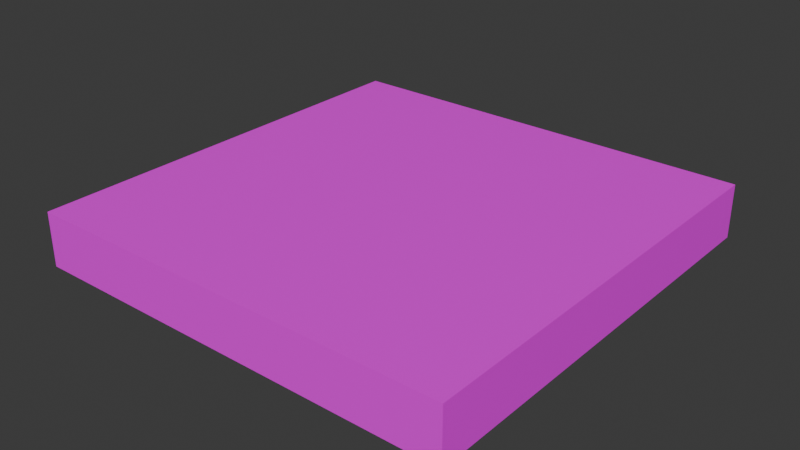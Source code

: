 # Source: Board.blend  (saved by Blender 4.1.24; exported with 4.5.12 LTS)
import bpy
from mathutils import Matrix  # noqa: F401  (used for matrix-valued properties, if any)

bpy.ops.wm.read_factory_settings(use_empty=True)
scene = bpy.context.scene
scene.name = 'Scene'

# ---- collections
col_collection = bpy.data.collections.new('Collection'); scene.collection.children.link(col_collection)

# ---- images (referenced by path relative to the original .blend; pixels are not part of the script)
import os
ASSET_DIR = os.environ.get("B2B_ASSET_DIR", "")  # directory of the original .blend (textures are referenced by path, not embedded)
HERE = os.path.dirname(os.path.abspath(__file__))  # packed textures are extracted next to this script under _unpacked/

def load_image(name, relpath, width, height, colorspace="sRGB"):
    """Load a texture the original file referenced (path relative to the .blend, or extracted next to this script)."""
    p = next((c for c in (os.path.join(HERE, relpath), os.path.join(ASSET_DIR, relpath)) if relpath and os.path.exists(c)), "")
    if p:
        img = bpy.data.images.load(p, check_existing=True)
        img.name = name
    else:  # same state as the original file: an image datablock whose file is absent (Cycles renders it pink)
        img = bpy.data.images.new(name, width, height)
        img.source = "FILE"
        img.filepath = "//" + (relpath or name)
    img.colorspace_settings.name = colorspace
    return img
img_imphenziapalette01_png = load_image('ImphenziaPalette01.png', 'ImphenziaPalette01.png', 1024, 1024, 'sRGB')

# ---- materials (node trees are filled in below, after node groups)
mat_material_001 = bpy.data.materials.new('Material.001')
mat_material_001.use_transparent_shadow = False

# ---- material node trees
mat_material_001.use_nodes = True; mat_material_001.node_tree.nodes.clear()
_N = mat_material_001.node_tree.nodes; _L = mat_material_001.node_tree.links
n0 = _N.new('ShaderNodeBsdfPrincipled'); n0.name = 'Principled BSDF'; n0.location = (10, 300)
n1 = _N.new('ShaderNodeOutputMaterial'); n1.name = 'Material Output'; n1.location = (300, 300)
n2 = _N.new('ShaderNodeTexImage'); n2.name = 'Image Texture'; n2.location = (-460, 98)
n2.image = img_imphenziapalette01_png
n2.interpolation = 'Closest'
_L.new(n0.outputs[0], n1.inputs[0])
_L.new(n2.outputs[0], n0.inputs[0])
n1.is_active_output = True

# ---- world
world_world = bpy.data.worlds.new('World'); scene.world = world_world
world_world.use_nodes = True; world_world.node_tree.nodes.clear()
_N = world_world.node_tree.nodes; _L = world_world.node_tree.links
n0 = _N.new('ShaderNodeOutputWorld'); n0.name = 'World Output'; n0.location = (300, 300)
n1 = _N.new('ShaderNodeBackground'); n1.name = 'Background'; n1.location = (10, 300)
n1.inputs[0].default_value = (0.05088, 0.05088, 0.05088, 1.0)
_L.new(n1.outputs[0], n0.inputs[0])
n0.is_active_output = True
world_world.color = (0.05088, 0.05088, 0.05088)
world_world.use_sun_shadow = False
world_world.sun_shadow_jitter_overblur = 0.0

# ---- meshes
me_cube_001 = bpy.data.meshes.new('Cube.001')
me_cube_001.from_pydata([(-4.0, -4.0, -0.5), (-4.0, -4.0, 0.5), (-4.0, 4.0, -0.5), (-4.0, 4.0, 0.5), (4.0, -4.0, -0.5), (4.0, -4.0, 0.5), (4.0, 4.0, -0.5), (4.0, 4.0, 0.5), (-4.0, 3.0, -0.5), (-4.0, 2.0, -0.5), (-4.0, 1.0, -0.5), (-4.0, 0.0, -0.5), (-4.0, -1.0, -0.5), (-4.0, -2.0, -0.5), (-4.0, -3.0, -0.5), (-4.0, -3.0, 0.5), (-4.0, -2.0, 0.5), (-4.0, -1.0, 0.5), (-4.0, 0.0, 0.5), (-4.0, 1.0, 0.5), (-4.0, 2.0, 0.5), (-4.0, 3.0, 0.5), (4.0, -3.0, -0.5), (4.0, -2.0, -0.5), (4.0, -1.0, -0.5), (4.0, 0.0, -0.5), (4.0, 1.0, -0.5), (4.0, 2.0, -0.5), (4.0, 3.0, -0.5), (4.0, 3.0, 0.5), (4.0, 2.0, 0.5), (4.0, 1.0, 0.5), (4.0, 0.0, 0.5), (4.0, -1.0, 0.5), (4.0, -2.0, 0.5), (4.0, -3.0, 0.5), (3.0, 4.0, -0.5), (2.0, 4.0, -0.5), (1.0, 4.0, -0.5), (0.0, 4.0, -0.5), (-1.0, 4.0, -0.5), (-2.0, 4.0, -0.5), (-3.0, 4.0, -0.5), (-3.0, 4.0, 0.5), (-2.0, 4.0, 0.5), (-1.0, 4.0, 0.5), (0.0, 4.0, 0.5), (1.0, 4.0, 0.5), (2.0, 4.0, 0.5), (3.0, 4.0, 0.5), (-3.0, -4.0, -0.5), (-2.0, -4.0, -0.5), (-1.0, -4.0, -0.5), (0.0, -4.0, -0.5), (1.0, -4.0, -0.5), (2.0, -4.0, -0.5), (3.0, -4.0, -0.5), (3.0, -4.0, 0.5), (2.0, -4.0, 0.5), (1.0, -4.0, 0.5), (0.0, -4.0, 0.5), (-1.0, -4.0, 0.5), (-2.0, -4.0, 0.5), (-3.0, -4.0, 0.5), (-3.0, 3.0, 0.5), (-2.0, 3.0, 0.5), (-1.0, 3.0, 0.5), (0.0, 3.0, 0.5), (1.0, 3.0, 0.5), (2.0, 3.0, 0.5), (3.0, 3.0, 0.5), (-3.0, 2.0, 0.5), (-2.0, 2.0, 0.5), (-1.0, 2.0, 0.5), (0.0, 2.0, 0.5), (1.0, 2.0, 0.5), (2.0, 2.0, 0.5), (3.0, 2.0, 0.5), (-3.0, 1.0, 0.5), (-2.0, 1.0, 0.5), (-1.0, 1.0, 0.5), (0.0, 1.0, 0.5), (1.0, 1.0, 0.5), (2.0, 1.0, 0.5), (3.0, 1.0, 0.5), (-3.0, 0.0, 0.5), (-2.0, 0.0, 0.5), (-1.0, 0.0, 0.5), (0.0, 0.0, 0.5), (1.0, 0.0, 0.5), (2.0, 0.0, 0.5), (3.0, 0.0, 0.5), (-3.0, -1.0, 0.5), (-2.0, -1.0, 0.5), (-1.0, -1.0, 0.5), (0.0, -1.0, 0.5), (1.0, -1.0, 0.5), (2.0, -1.0, 0.5), (3.0, -1.0, 0.5), (-3.0, -2.0, 0.5), (-2.0, -2.0, 0.5), (-1.0, -2.0, 0.5), (0.0, -2.0, 0.5), (1.0, -2.0, 0.5), (2.0, -2.0, 0.5), (3.0, -2.0, 0.5), (-3.0, -3.0, 0.5), (-2.0, -3.0, 0.5), (-1.0, -3.0, 0.5), (0.0, -3.0, 0.5), (1.0, -3.0, 0.5), (2.0, -3.0, 0.5), (3.0, -3.0, 0.5), (3.0, 3.0, -0.5), (2.0, 3.0, -0.5), (1.0, 3.0, -0.5), (0.0, 3.0, -0.5), (-1.0, 3.0, -0.5), (-2.0, 3.0, -0.5), (-3.0, 3.0, -0.5), (3.0, 2.0, -0.5), (2.0, 2.0, -0.5), (1.0, 2.0, -0.5), (0.0, 2.0, -0.5), (-1.0, 2.0, -0.5), (-2.0, 2.0, -0.5), (-3.0, 2.0, -0.5), (3.0, 1.0, -0.5), (2.0, 1.0, -0.5), (1.0, 1.0, -0.5), (0.0, 1.0, -0.5), (-1.0, 1.0, -0.5), (-2.0, 1.0, -0.5), (-3.0, 1.0, -0.5), (3.0, 0.0, -0.5), (2.0, 0.0, -0.5), (1.0, 0.0, -0.5), (0.0, 0.0, -0.5), (-1.0, 0.0, -0.5), (-2.0, 0.0, -0.5), (-3.0, 0.0, -0.5), (3.0, -1.0, -0.5), (2.0, -1.0, -0.5), (1.0, -1.0, -0.5), (0.0, -1.0, -0.5), (-1.0, -1.0, -0.5), (-2.0, -1.0, -0.5), (-3.0, -1.0, -0.5), (3.0, -2.0, -0.5), (2.0, -2.0, -0.5), (1.0, -2.0, -0.5), (0.0, -2.0, -0.5), (-1.0, -2.0, -0.5), (-2.0, -2.0, -0.5), (-3.0, -2.0, -0.5), (3.0, -3.0, -0.5), (2.0, -3.0, -0.5), (1.0, -3.0, -0.5), (0.0, -3.0, -0.5), (-1.0, -3.0, -0.5), (-2.0, -3.0, -0.5), (-3.0, -3.0, -0.5)], [], [(8, 21, 3, 2), (36, 49, 7, 6), (22, 35, 5, 4), (50, 63, 1, 0), (155, 22, 4, 56), (106, 15, 1, 63), (43, 3, 21, 64), (64, 21, 20, 71), (71, 20, 19, 78), (78, 19, 18, 85), (85, 18, 17, 92), (92, 17, 16, 99), (99, 16, 15, 106), (36, 6, 28, 113), (113, 28, 27, 120), (120, 27, 26, 127), (127, 26, 25, 134), (134, 25, 24, 141), (141, 24, 23, 148), (148, 23, 22, 155), (6, 7, 29, 28), (28, 29, 30, 27), (27, 30, 31, 26), (26, 31, 32, 25), (25, 32, 33, 24), (24, 33, 34, 23), (23, 34, 35, 22), (0, 1, 15, 14), (14, 15, 16, 13), (13, 16, 17, 12), (12, 17, 18, 11), (11, 18, 19, 10), (10, 19, 20, 9), (9, 20, 21, 8), (13, 154, 161, 14), (154, 153, 160, 161), (153, 152, 159, 160), (152, 151, 158, 159), (151, 150, 157, 158), (150, 149, 156, 157), (149, 148, 155, 156), (12, 147, 154, 13), (147, 146, 153, 154), (146, 145, 152, 153), (145, 144, 151, 152), (144, 143, 150, 151), (143, 142, 149, 150), (142, 141, 148, 149), (11, 140, 147, 12), (140, 139, 146, 147), (139, 138, 145, 146), (138, 137, 144, 145), (137, 136, 143, 144), (136, 135, 142, 143), (135, 134, 141, 142), (10, 133, 140, 11), (133, 132, 139, 140), (132, 131, 138, 139), (131, 130, 137, 138), (130, 129, 136, 137), (129, 128, 135, 136), (128, 127, 134, 135), (9, 126, 133, 10), (126, 125, 132, 133), (125, 124, 131, 132), (124, 123, 130, 131), (123, 122, 129, 130), (122, 121, 128, 129), (121, 120, 127, 128), (8, 119, 126, 9), (119, 118, 125, 126), (118, 117, 124, 125), (117, 116, 123, 124), (116, 115, 122, 123), (115, 114, 121, 122), (114, 113, 120, 121), (2, 42, 119, 8), (42, 41, 118, 119), (41, 40, 117, 118), (40, 39, 116, 117), (39, 38, 115, 116), (38, 37, 114, 115), (37, 36, 113, 114), (34, 105, 112, 35), (105, 104, 111, 112), (104, 103, 110, 111), (103, 102, 109, 110), (102, 101, 108, 109), (101, 100, 107, 108), (100, 99, 106, 107), (33, 98, 105, 34), (98, 97, 104, 105), (97, 96, 103, 104), (96, 95, 102, 103), (95, 94, 101, 102), (94, 93, 100, 101), (93, 92, 99, 100), (32, 91, 98, 33), (91, 90, 97, 98), (90, 89, 96, 97), (89, 88, 95, 96), (88, 87, 94, 95), (87, 86, 93, 94), (86, 85, 92, 93), (31, 84, 91, 32), (84, 83, 90, 91), (83, 82, 89, 90), (82, 81, 88, 89), (81, 80, 87, 88), (80, 79, 86, 87), (79, 78, 85, 86), (30, 77, 84, 31), (77, 76, 83, 84), (76, 75, 82, 83), (75, 74, 81, 82), (74, 73, 80, 81), (73, 72, 79, 80), (72, 71, 78, 79), (29, 70, 77, 30), (70, 69, 76, 77), (69, 68, 75, 76), (68, 67, 74, 75), (67, 66, 73, 74), (66, 65, 72, 73), (65, 64, 71, 72), (7, 49, 70, 29), (49, 48, 69, 70), (48, 47, 68, 69), (47, 46, 67, 68), (46, 45, 66, 67), (45, 44, 65, 66), (44, 43, 64, 65), (35, 112, 57, 5), (112, 111, 58, 57), (111, 110, 59, 58), (110, 109, 60, 59), (109, 108, 61, 60), (108, 107, 62, 61), (107, 106, 63, 62), (14, 161, 50, 0), (161, 160, 51, 50), (160, 159, 52, 51), (159, 158, 53, 52), (158, 157, 54, 53), (157, 156, 55, 54), (156, 155, 56, 55), (4, 5, 57, 56), (56, 57, 58, 55), (55, 58, 59, 54), (54, 59, 60, 53), (53, 60, 61, 52), (52, 61, 62, 51), (51, 62, 63, 50), (2, 3, 43, 42), (42, 43, 44, 41), (41, 44, 45, 40), (40, 45, 46, 39), (39, 46, 47, 38), (38, 47, 48, 37), (37, 48, 49, 36)])
_uv = me_cube_001.uv_layers.new(name='UVMap')
_uv.uv.foreach_set('vector', [0.9491, 0.4318, 0.9491, 0.4318, 0.9491, 0.4318, 0.9491, 0.4318, 0.9491, 0.4318, 0.9491, 0.4318, 0.9491, 0.4318, 0.9491, 0.4318, 0.9491, 0.4318, 0.9491, 0.4318, 0.9491, 0.4318, 0.9491, 0.4318, 0.9491, 0.4318, 0.9491, 0.4318, 0.9491, 0.4318, 0.9491, 0.4318, 0.9491, 0.4318, 0.9491, 0.4318, 0.9491, 0.4318, 0.9491, 0.4318, 0.9398, 0.9093, 0.9398, 0.9093, 0.9398, 0.9093, 0.9398, 0.9093, 0.5615, 0.5496, 0.5615, 0.5496, 0.5615, 0.5496, 0.5615, 0.5496, 0.9398, 0.9093, 0.9398, 0.9093, 0.9398, 0.9093, 0.9398, 0.9093, 0.5615, 0.5496, 0.5615, 0.5496, 0.5615, 0.5496, 0.5615, 0.5496, 0.9398, 0.9093, 0.9398, 0.9093, 0.9398, 0.9093, 0.9398, 0.9093, 0.5615, 0.5496, 0.5615, 0.5496, 0.5615, 0.5496, 0.5615, 0.5496, 0.9398, 0.9093, 0.9398, 0.9093, 0.9398, 0.9093, 0.9398, 0.9093, 0.5615, 0.5496, 0.5615, 0.5496, 0.5615, 0.5496, 0.5615, 0.5496, 0.9491, 0.4318, 0.9491, 0.4318, 0.9491, 0.4318, 0.9491, 0.4318, 0.9491, 0.4318, 0.9491, 0.4318, 0.9491, 0.4318, 0.9491, 0.4318, 0.9491, 0.4318, 0.9491, 0.4318, 0.9491, 0.4318, 0.9491, 0.4318, 0.9491, 0.4318, 0.9491, 0.4318, 0.9491, 0.4318, 0.9491, 0.4318, 0.9491, 0.4318, 0.9491, 0.4318, 0.9491, 0.4318, 0.9491, 0.4318, 0.9491, 0.4318, 0.9491, 0.4318, 0.9491, 0.4318, 0.9491, 0.4318, 0.9491, 0.4318, 0.9491, 0.4318, 0.9491, 0.4318, 0.9491, 0.4318, 0.9491, 0.4318, 0.9491, 0.4318, 0.9491, 0.4318, 0.9491, 0.4318, 0.9491, 0.4318, 0.9491, 0.4318, 0.9491, 0.4318, 0.9491, 0.4318, 0.9491, 0.4318, 0.9491, 0.4318, 0.9491, 0.4318, 0.9491, 0.4318, 0.9491, 0.4318, 0.9491, 0.4318, 0.9491, 0.4318, 0.9491, 0.4318, 0.9491, 0.4318, 0.9491, 0.4318, 0.9491, 0.4318, 0.9491, 0.4318, 0.9491, 0.4318, 0.9491, 0.4318, 0.9491, 0.4318, 0.9491, 0.4318, 0.9491, 0.4318, 0.9491, 0.4318, 0.9491, 0.4318, 0.9491, 0.4318, 0.9491, 0.4318, 0.9491, 0.4318, 0.9491, 0.4318, 0.9491, 0.4318, 0.9491, 0.4318, 0.9491, 0.4318, 0.9491, 0.4318, 0.9491, 0.4318, 0.9491, 0.4318, 0.9491, 0.4318, 0.9491, 0.4318, 0.9491, 0.4318, 0.9491, 0.4318, 0.9491, 0.4318, 0.9491, 0.4318, 0.9491, 0.4318, 0.9491, 0.4318, 0.9491, 0.4318, 0.9491, 0.4318, 0.9491, 0.4318, 0.9491, 0.4318, 0.9491, 0.4318, 0.9491, 0.4318, 0.9491, 0.4318, 0.9491, 0.4318, 0.9491, 0.4318, 0.9491, 0.4318, 0.9491, 0.4318, 0.9491, 0.4318, 0.9491, 0.4318, 0.9491, 0.4318, 0.9491, 0.4318, 0.9491, 0.4318, 0.9491, 0.4318, 0.9491, 0.4318, 0.9491, 0.4318, 0.9491, 0.4318, 0.9491, 0.4318, 0.9491, 0.4318, 0.9491, 0.4318, 0.9491, 0.4318, 0.9491, 0.4318, 0.9491, 0.4318, 0.9491, 0.4318, 0.9491, 0.4318, 0.9491, 0.4318, 0.9491, 0.4318, 0.9491, 0.4318, 0.9491, 0.4318, 0.9491, 0.4318, 0.9491, 0.4318, 0.9491, 0.4318, 0.9491, 0.4318, 0.9491, 0.4318, 0.9491, 0.4318, 0.9491, 0.4318, 0.9491, 0.4318, 0.9491, 0.4318, 0.9491, 0.4318, 0.9491, 0.4318, 0.9491, 0.4318, 0.9491, 0.4318, 0.9491, 0.4318, 0.9491, 0.4318, 0.9491, 0.4318, 0.9491, 0.4318, 0.9491, 0.4318, 0.9491, 0.4318, 0.9491, 0.4318, 0.9491, 0.4318, 0.9491, 0.4318, 0.9491, 0.4318, 0.9491, 0.4318, 0.9491, 0.4318, 0.9491, 0.4318, 0.9491, 0.4318, 0.9491, 0.4318, 0.9491, 0.4318, 0.9491, 0.4318, 0.9491, 0.4318, 0.9491, 0.4318, 0.9491, 0.4318, 0.9491, 0.4318, 0.9491, 0.4318, 0.9491, 0.4318, 0.9491, 0.4318, 0.9491, 0.4318, 0.9491, 0.4318, 0.9491, 0.4318, 0.9491, 0.4318, 0.9491, 0.4318, 0.9491, 0.4318, 0.9491, 0.4318, 0.9491, 0.4318, 0.9491, 0.4318, 0.9491, 0.4318, 0.9491, 0.4318, 0.9491, 0.4318, 0.9491, 0.4318, 0.9491, 0.4318, 0.9491, 0.4318, 0.9491, 0.4318, 0.9491, 0.4318, 0.9491, 0.4318, 0.9491, 0.4318, 0.9491, 0.4318, 0.9491, 0.4318, 0.9491, 0.4318, 0.9491, 0.4318, 0.9491, 0.4318, 0.9491, 0.4318, 0.9491, 0.4318, 0.9491, 0.4318, 0.9491, 0.4318, 0.9491, 0.4318, 0.9491, 0.4318, 0.9491, 0.4318, 0.9491, 0.4318, 0.9491, 0.4318, 0.9491, 0.4318, 0.9491, 0.4318, 0.9491, 0.4318, 0.9491, 0.4318, 0.9491, 0.4318, 0.9491, 0.4318, 0.9491, 0.4318, 0.9491, 0.4318, 0.9491, 0.4318, 0.9491, 0.4318, 0.9491, 0.4318, 0.9491, 0.4318, 0.9491, 0.4318, 0.9491, 0.4318, 0.9491, 0.4318, 0.9491, 0.4318, 0.9491, 0.4318, 0.9491, 0.4318, 0.9491, 0.4318, 0.9491, 0.4318, 0.9491, 0.4318, 0.9491, 0.4318, 0.9491, 0.4318, 0.9491, 0.4318, 0.9491, 0.4318, 0.9491, 0.4318, 0.9491, 0.4318, 0.9491, 0.4318, 0.9491, 0.4318, 0.9491, 0.4318, 0.9491, 0.4318, 0.9491, 0.4318, 0.9491, 0.4318, 0.9491, 0.4318, 0.9491, 0.4318, 0.9491, 0.4318, 0.9491, 0.4318, 0.9491, 0.4318, 0.9491, 0.4318, 0.9491, 0.4318, 0.9491, 0.4318, 0.9491, 0.4318, 0.9491, 0.4318, 0.9491, 0.4318, 0.9491, 0.4318, 0.9491, 0.4318, 0.9491, 0.4318, 0.9491, 0.4318, 0.9491, 0.4318, 0.9491, 0.4318, 0.9491, 0.4318, 0.9491, 0.4318, 0.9491, 0.4318, 0.9491, 0.4318, 0.9491, 0.4318, 0.9491, 0.4318, 0.9491, 0.4318, 0.9491, 0.4318, 0.9491, 0.4318, 0.9491, 0.4318, 0.9491, 0.4318, 0.9491, 0.4318, 0.9491, 0.4318, 0.9491, 0.4318, 0.9491, 0.4318, 0.9491, 0.4318, 0.9491, 0.4318, 0.9491, 0.4318, 0.9491, 0.4318, 0.9491, 0.4318, 0.9491, 0.4318, 0.9491, 0.4318, 0.9491, 0.4318, 0.9491, 0.4318, 0.9491, 0.4318, 0.9491, 0.4318, 0.9491, 0.4318, 0.9491, 0.4318, 0.9491, 0.4318, 0.9491, 0.4318, 0.9491, 0.4318, 0.9491, 0.4318, 0.9491, 0.4318, 0.9491, 0.4318, 0.9491, 0.4318, 0.9491, 0.4318, 0.9491, 0.4318, 0.9491, 0.4318, 0.9491, 0.4318, 0.9491, 0.4318, 0.9491, 0.4318, 0.9491, 0.4318, 0.9491, 0.4318, 0.9491, 0.4318, 0.9491, 0.4318, 0.9491, 0.4318, 0.9491, 0.4318, 0.9491, 0.4318, 0.9491, 0.4318, 0.9491, 0.4318, 0.9491, 0.4318, 0.9491, 0.4318, 0.9491, 0.4318, 0.9491, 0.4318, 0.9491, 0.4318, 0.9398, 0.9093, 0.9398, 0.9093, 0.9398, 0.9093, 0.9398, 0.9093, 0.5615, 0.5496, 0.5615, 0.5496, 0.5615, 0.5496, 0.5615, 0.5496, 0.9398, 0.9093, 0.9398, 0.9093, 0.9398, 0.9093, 0.9398, 0.9093, 0.5615, 0.5496, 0.5615, 0.5496, 0.5615, 0.5496, 0.5615, 0.5496, 0.9398, 0.9093, 0.9398, 0.9093, 0.9398, 0.9093, 0.9398, 0.9093, 0.5615, 0.5496, 0.5615, 0.5496, 0.5615, 0.5496, 0.5615, 0.5496, 0.9398, 0.9093, 0.9398, 0.9093, 0.9398, 0.9093, 0.9398, 0.9093, 0.5615, 0.5496, 0.5615, 0.5496, 0.5615, 0.5496, 0.5615, 0.5496, 0.9398, 0.9093, 0.9398, 0.9093, 0.9398, 0.9093, 0.9398, 0.9093, 0.5615, 0.5496, 0.5615, 0.5496, 0.5615, 0.5496, 0.5615, 0.5496, 0.9398, 0.9093, 0.9398, 0.9093, 0.9398, 0.9093, 0.9398, 0.9093, 0.5615, 0.5496, 0.5615, 0.5496, 0.5615, 0.5496, 0.5615, 0.5496, 0.9398, 0.9093, 0.9398, 0.9093, 0.9398, 0.9093, 0.9398, 0.9093, 0.5615, 0.5496, 0.5615, 0.5496, 0.5615, 0.5496, 0.5615, 0.5496, 0.9398, 0.9093, 0.9398, 0.9093, 0.9398, 0.9093, 0.9398, 0.9093, 0.5615, 0.5496, 0.5615, 0.5496, 0.5615, 0.5496, 0.5615, 0.5496, 0.9398, 0.9093, 0.9398, 0.9093, 0.9398, 0.9093, 0.9398, 0.9093, 0.5615, 0.5496, 0.5615, 0.5496, 0.5615, 0.5496, 0.5615, 0.5496, 0.9398, 0.9093, 0.9398, 0.9093, 0.9398, 0.9093, 0.9398, 0.9093, 0.5615, 0.5496, 0.5615, 0.5496, 0.5615, 0.5496, 0.5615, 0.5496, 0.9398, 0.9093, 0.9398, 0.9093, 0.9398, 0.9093, 0.9398, 0.9093, 0.5615, 0.5496, 0.5615, 0.5496, 0.5615, 0.5496, 0.5615, 0.5496, 0.9398, 0.9093, 0.9398, 0.9093, 0.9398, 0.9093, 0.9398, 0.9093, 0.5615, 0.5496, 0.5615, 0.5496, 0.5615, 0.5496, 0.5615, 0.5496, 0.9398, 0.9093, 0.9398, 0.9093, 0.9398, 0.9093, 0.9398, 0.9093, 0.5615, 0.5496, 0.5615, 0.5496, 0.5615, 0.5496, 0.5615, 0.5496, 0.9398, 0.9093, 0.9398, 0.9093, 0.9398, 0.9093, 0.9398, 0.9093, 0.5615, 0.5496, 0.5615, 0.5496, 0.5615, 0.5496, 0.5615, 0.5496, 0.9398, 0.9093, 0.9398, 0.9093, 0.9398, 0.9093, 0.9398, 0.9093, 0.5615, 0.5496, 0.5615, 0.5496, 0.5615, 0.5496, 0.5615, 0.5496, 0.9398, 0.9093, 0.9398, 0.9093, 0.9398, 0.9093, 0.9398, 0.9093, 0.5615, 0.5496, 0.5615, 0.5496, 0.5615, 0.5496, 0.5615, 0.5496, 0.9398, 0.9093, 0.9398, 0.9093, 0.9398, 0.9093, 0.9398, 0.9093, 0.5615, 0.5496, 0.5615, 0.5496, 0.5615, 0.5496, 0.5615, 0.5496, 0.9398, 0.9093, 0.9398, 0.9093, 0.9398, 0.9093, 0.9398, 0.9093, 0.5615, 0.5496, 0.5615, 0.5496, 0.5615, 0.5496, 0.5615, 0.5496, 0.9398, 0.9093, 0.9398, 0.9093, 0.9398, 0.9093, 0.9398, 0.9093, 0.5615, 0.5496, 0.5615, 0.5496, 0.5615, 0.5496, 0.5615, 0.5496, 0.9398, 0.9093, 0.9398, 0.9093, 0.9398, 0.9093, 0.9398, 0.9093, 0.5615, 0.5496, 0.5615, 0.5496, 0.5615, 0.5496, 0.5615, 0.5496, 0.9398, 0.9093, 0.9398, 0.9093, 0.9398, 0.9093, 0.9398, 0.9093, 0.5615, 0.5496, 0.5615, 0.5496, 0.5615, 0.5496, 0.5615, 0.5496, 0.9398, 0.9093, 0.9398, 0.9093, 0.9398, 0.9093, 0.9398, 0.9093, 0.5615, 0.5496, 0.5615, 0.5496, 0.5615, 0.5496, 0.5615, 0.5496, 0.9398, 0.9093, 0.9398, 0.9093, 0.9398, 0.9093, 0.9398, 0.9093, 0.5615, 0.5496, 0.5615, 0.5496, 0.5615, 0.5496, 0.5615, 0.5496, 0.9398, 0.9093, 0.9398, 0.9093, 0.9398, 0.9093, 0.9398, 0.9093, 0.5615, 0.5496, 0.5615, 0.5496, 0.5615, 0.5496, 0.5615, 0.5496, 0.9398, 0.9093, 0.9398, 0.9093, 0.9398, 0.9093, 0.9398, 0.9093, 0.5615, 0.5496, 0.5615, 0.5496, 0.5615, 0.5496, 0.5615, 0.5496, 0.9398, 0.9093, 0.9398, 0.9093, 0.9398, 0.9093, 0.9398, 0.9093, 0.5615, 0.5496, 0.5615, 0.5496, 0.5615, 0.5496, 0.5615, 0.5496, 0.9398, 0.9093, 0.9398, 0.9093, 0.9398, 0.9093, 0.9398, 0.9093, 0.5615, 0.5496, 0.5615, 0.5496, 0.5615, 0.5496, 0.5615, 0.5496, 0.9398, 0.9093, 0.9398, 0.9093, 0.9398, 0.9093, 0.9398, 0.9093, 0.5615, 0.5496, 0.5615, 0.5496, 0.5615, 0.5496, 0.5615, 0.5496, 0.9491, 0.4318, 0.9491, 0.4318, 0.9491, 0.4318, 0.9491, 0.4318, 0.9491, 0.4318, 0.9491, 0.4318, 0.9491, 0.4318, 0.9491, 0.4318, 0.9491, 0.4318, 0.9491, 0.4318, 0.9491, 0.4318, 0.9491, 0.4318, 0.9491, 0.4318, 0.9491, 0.4318, 0.9491, 0.4318, 0.9491, 0.4318, 0.9491, 0.4318, 0.9491, 0.4318, 0.9491, 0.4318, 0.9491, 0.4318, 0.9491, 0.4318, 0.9491, 0.4318, 0.9491, 0.4318, 0.9491, 0.4318, 0.9491, 0.4318, 0.9491, 0.4318, 0.9491, 0.4318, 0.9491, 0.4318, 0.9491, 0.4318, 0.9491, 0.4318, 0.9491, 0.4318, 0.9491, 0.4318, 0.9491, 0.4318, 0.9491, 0.4318, 0.9491, 0.4318, 0.9491, 0.4318, 0.9491, 0.4318, 0.9491, 0.4318, 0.9491, 0.4318, 0.9491, 0.4318, 0.9491, 0.4318, 0.9491, 0.4318, 0.9491, 0.4318, 0.9491, 0.4318, 0.9491, 0.4318, 0.9491, 0.4318, 0.9491, 0.4318, 0.9491, 0.4318, 0.9491, 0.4318, 0.9491, 0.4318, 0.9491, 0.4318, 0.9491, 0.4318, 0.9491, 0.4318, 0.9491, 0.4318, 0.9491, 0.4318, 0.9491, 0.4318, 0.9491, 0.4318, 0.9491, 0.4318, 0.9491, 0.4318, 0.9491, 0.4318, 0.9491, 0.4318, 0.9491, 0.4318, 0.9491, 0.4318, 0.9491, 0.4318, 0.9491, 0.4318, 0.9491, 0.4318, 0.9491, 0.4318, 0.9491, 0.4318, 0.9491, 0.4318, 0.9491, 0.4318, 0.9491, 0.4318, 0.9491, 0.4318, 0.9491, 0.4318, 0.9491, 0.4318, 0.9491, 0.4318, 0.9491, 0.4318, 0.9491, 0.4318, 0.9491, 0.4318, 0.9491, 0.4318, 0.9491, 0.4318, 0.9491, 0.4318, 0.9491, 0.4318, 0.9491, 0.4318, 0.9491, 0.4318])
me_cube_001.materials.append(mat_material_001)
me_cube_001.update()

# ---- objects
ob_board = bpy.data.objects.new('Board', me_cube_001)

# ---- transforms, parenting, visibility, modifiers, constraints
ob_board.location = (0.0, 0.0, 0.0)

# ---- collection membership
col_collection.objects.link(ob_board)

# ---- scene / render settings (as saved in the file)
scene.frame_start = 1; scene.frame_end = 250; scene.frame_set(1)
scene.render.engine = 'BLENDER_EEVEE_NEXT'
scene.cycles.sampling_pattern = 'TABULATED_SOBOL'
scene.eevee.ray_tracing_options.trace_max_roughness = 0.0
bpy.context.view_layer.update()

# ---- added for rendering (the .blend has no active camera and no usable light): camera, sun
cam_auto = bpy.data.cameras.new('AutoCamera')
cam_auto.lens = 50.0
cam_auto.sensor_width = 36.0
cam_auto.clip_end = 1000.0
ob_auto_camera = bpy.data.objects.new('AutoCamera', cam_auto)
scene.collection.objects.link(ob_auto_camera)
ob_auto_camera.location = (10.5085, -12.6102, 8.40683)
ob_auto_camera.rotation_euler = (1.09748, -7.21219e-08, 0.694738)
scene.camera = ob_auto_camera
light_auto_sun = bpy.data.lights.new('AutoSun', 'SUN')
light_auto_sun.energy = 3.0
light_auto_sun.angle = 0.0523599
ob_auto_sun = bpy.data.objects.new('AutoSun', light_auto_sun)
scene.collection.objects.link(ob_auto_sun)
ob_auto_sun.rotation_euler = (0.872665, 0.174533, 0.523599)
bpy.context.view_layer.update()
